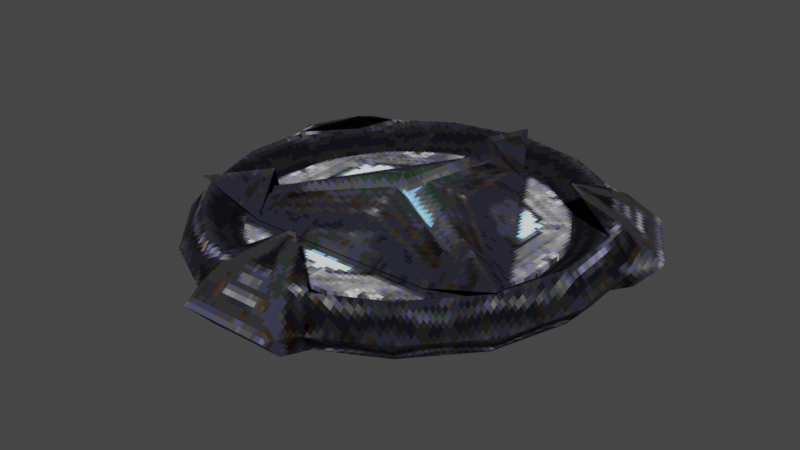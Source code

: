 # Source: bouncepad.blend  (saved by Blender 3.6.11; exported with 4.5.12 LTS)
import bpy
from mathutils import Matrix  # noqa: F401  (used for matrix-valued properties, if any)

bpy.ops.wm.read_factory_settings(use_empty=True)
scene = bpy.context.scene
scene.name = 'Scene'

# ---- images (referenced by path relative to the original .blend; pixels are not part of the script)
import os
ASSET_DIR = os.environ.get("B2B_ASSET_DIR", "")  # directory of the original .blend (textures are referenced by path, not embedded)
HERE = os.path.dirname(os.path.abspath(__file__))  # packed textures are extracted next to this script under _unpacked/

def load_image(name, relpath, width, height, colorspace="sRGB"):
    """Load a texture the original file referenced (path relative to the .blend, or extracted next to this script)."""
    p = next((c for c in (os.path.join(HERE, relpath), os.path.join(ASSET_DIR, relpath)) if relpath and os.path.exists(c)), "")
    if p:
        img = bpy.data.images.load(p, check_existing=True)
        img.name = name
    else:  # same state as the original file: an image datablock whose file is absent (Cycles renders it pink)
        img = bpy.data.images.new(name, width, height)
        img.source = "FILE"
        img.filepath = "//" + (relpath or name)
    img.colorspace_settings.name = colorspace
    return img
img_bouncepad_png = load_image('bouncepad.png', '_unpacked/bouncepad.5eadb900.png', 256, 128, 'sRGB')

# ---- materials (node trees are filled in below, after node groups)
mat_bouncepad = bpy.data.materials.new('bouncepad')
mat_bouncepad.use_backface_culling = True
mat_bouncepad.use_transparent_shadow = False

# ---- material node trees
mat_bouncepad.use_nodes = True; mat_bouncepad.node_tree.nodes.clear()
_N = mat_bouncepad.node_tree.nodes; _L = mat_bouncepad.node_tree.links
n0 = _N.new('ShaderNodeOutputMaterial'); n0.name = 'Material Output'; n0.location = (300, 300)
n1 = _N.new('ShaderNodeBsdfDiffuse'); n1.name = 'Diffuse BSDF'; n1.location = (10, 300)
n1.inputs[1].default_value = 0.5
n2 = _N.new('ShaderNodeTexImage'); n2.name = 'Image Texture'; n2.location = (-280, 280)
n2.image = img_bouncepad_png
n2.interpolation = 'Closest'
_L.new(n1.outputs[0], n0.inputs[0])
_L.new(n2.outputs[0], n1.inputs[0])
n0.is_active_output = True

# ---- world
world_world = bpy.data.worlds.new('World'); scene.world = world_world
world_world.use_nodes = True; world_world.node_tree.nodes.clear()
_N = world_world.node_tree.nodes; _L = world_world.node_tree.links
n0 = _N.new('ShaderNodeOutputWorld'); n0.name = 'World Output'; n0.location = (300, 300)
n1 = _N.new('ShaderNodeBackground'); n1.name = 'Background'; n1.location = (10, 300)
n1.inputs[0].default_value = (0.05088, 0.05088, 0.05088, 1.0)
_L.new(n1.outputs[0], n0.inputs[0])
n0.is_active_output = True
world_world.color = (0.05088, 0.05088, 0.05088)
world_world.use_sun_shadow = False
world_world.sun_shadow_jitter_overblur = 0.0

# ---- meshes
me_bouncepad_mesh = bpy.data.meshes.new('bouncepad.mesh')
me_bouncepad_mesh.from_pydata([(-27.25, 23.42, 0.007565), (-33.9, 11.89, 0.007565), (-6.653, -35.31, 0.007565), (6.653, -35.31, 0.007565), (33.9, 11.89, 0.007565), (27.25, 23.42, 0.007565), (-13.02, 29.23, 0.007565), (-22.78, 23.14, 0.007565), (-31.43, 8.16, 0.007565), (-31.82, -3.345, 0.007565), (-27.71, -16.0, 0.007565), (-18.81, -25.89, 0.007565), (-19.36, 11.18, 7.771), (-8.649, -31.3, 0.007565), (-2.501e-07, -22.36, 7.771), (27.71, -16.0, 0.007565), (19.36, 11.18, 7.771), (22.78, 23.14, 0.007565), (8.649, -31.3, 0.007565), (18.81, -25.89, 0.007565), (31.82, -3.345, 0.007565), (31.43, 8.16, 0.007565), (13.02, 29.23, 0.007565), (0.0, 32.0, 0.007565), (-4.214e-08, 22.62, 0.07827), (9.661, 20.57, 0.07827), (15.94, 16.66, 0.07827), (22.39, 5.474, 0.07827), (22.64, -1.918, 0.07827), (19.59, -11.31, 0.07827), (12.98, -18.65, 0.07827), (6.456, -22.13, 0.07827), (-6.456, -22.13, 0.07827), (-12.98, -18.65, 0.07827), (-19.59, -11.31, 0.07827), (-22.64, -1.918, 0.07827), (-22.39, 5.474, 0.07827), (-15.94, 16.66, 0.07827), (-9.661, 20.57, 0.07827), (23.41, 20.11, 4.039), (24.34, 20.92, -4.024), (30.29, 10.62, -4.024), (29.12, 10.22, 4.039), (5.715, -30.33, 4.039), (5.943, -31.54, -4.024), (-5.943, -31.54, -4.024), (-5.715, -30.33, 4.039), (-29.12, 10.22, 4.039), (-30.29, 10.62, -4.024), (-24.34, 20.92, -4.024), (-23.41, 20.11, 4.039), (11.61, 26.08, 4.039), (9.785e-09, 28.55, 4.039), (20.33, 20.65, 4.039), (28.05, 7.281, 4.039), (28.4, -2.985, 4.039), (24.73, -14.28, 4.039), (16.78, -23.1, 4.039), (7.717, -27.93, 4.039), (-7.717, -27.93, 4.039), (-16.78, -23.1, 4.039), (-24.73, -14.28, 4.039), (-28.4, -2.985, 4.039), (-28.05, 7.281, 4.039), (-20.33, 20.65, 4.039), (-11.61, 26.08, 4.039), (10.65, 23.46, 1.971), (2.1e-08, 25.72, 1.971), (18.24, 18.72, 1.971), (25.33, 6.438, 1.971), (25.64, -2.506, 1.971), (22.27, -12.86, 1.971), (14.99, -20.95, 1.971), (7.09, -25.16, 1.971), (-7.09, -25.16, 1.971), (-14.99, -20.95, 1.971), (-22.27, -12.86, 1.971), (-25.64, -2.506, 1.971), (-25.33, 6.438, 1.971), (-18.24, 18.72, 1.971), (-10.65, 23.46, 1.971), (9.694e-09, 28.58, -4.024), (11.63, 26.11, -4.024), (20.35, 20.67, -4.024), (28.08, 7.289, -4.024), (28.43, -2.988, -4.024), (24.76, -14.29, -4.024), (16.8, -23.13, -4.024), (7.726, -27.96, -4.024), (-7.726, -27.96, -4.024), (-16.8, -23.13, -4.024), (-24.76, -14.29, -4.024), (-28.43, -2.988, -4.024), (-28.08, 7.289, -4.024), (-20.35, 20.67, -4.024), (-11.63, 26.11, -4.024), (-1.899e-07, 23.31, -1.041), (-1.899e-07, 23.31, 0.9829), (9.482, 21.3, -1.041), (9.482, 21.3, 0.9829), (17.32, 15.6, -1.041), (17.32, 15.6, 0.9829), (22.17, 7.204, -1.041), (22.17, 7.204, 0.9829), (23.18, -2.437, -1.041), (23.18, -2.437, 0.9829), (20.19, -11.66, -1.041), (20.19, -11.66, 0.9829), (13.7, -18.86, -1.041), (13.7, -18.86, 0.9829), (4.847, -22.8, -1.041), (4.847, -22.8, 0.9829), (-4.847, -22.8, -1.041), (-4.847, -22.8, 0.9829), (-13.7, -18.86, -1.041), (-13.7, -18.86, 0.9829), (-20.19, -11.66, -1.041), (-20.19, -11.66, 0.9829), (-23.18, -2.437, -1.041), (-23.18, -2.437, 0.9829), (-22.17, 7.204, -1.041), (-22.17, 7.204, 0.9829), (-17.32, 15.6, -1.041), (-17.32, 15.6, 0.9829), (-9.482, 21.3, -1.041), (-9.482, 21.3, 0.9829), (-13.09, 7.557, 1.437), (-2.478, 1.431, 6.569), (0.0, 29.82, 4.9), (13.09, 7.557, 1.437), (2.478, 1.431, 6.569), (0.0, 3.179e-07, 1.437), (-3.812e-07, 0.0, 3.878), (-5.657, 20.22, 1.437), (-1.265, 20.22, 3.43), (5.657, 20.22, 1.437), (1.265, 20.22, 3.43), (0.0, 20.17, 2.338), (0.0, 19.12, 6.892), (-9.384e-07, -15.11, 1.437), (25.82, -14.91, 4.9), (0.0, -2.861, 6.569), (20.34, -5.211, 1.437), (18.14, -9.015, 3.43), (14.68, -15.01, 1.437), (16.88, -11.21, 3.43), (17.46, -10.08, 2.338), (16.56, -9.558, 6.892), (-25.82, -14.91, 4.9), (-14.68, -15.01, 1.437), (-16.88, -11.21, 3.43), (-20.34, -5.211, 1.437), (-18.14, -9.015, 3.43), (-17.46, -10.08, 2.338), (-16.56, -9.558, 6.892)], [], [(95, 6, 23, 81), (40, 5, 4, 41), (91, 10, 9, 92), (89, 13, 11, 90), (83, 17, 5, 40), (92, 9, 8, 93), (94, 7, 6, 95), (90, 11, 10, 91), (53, 54, 16), (47, 63, 12), (43, 58, 14), (88, 18, 3, 44), (48, 1, 0, 49), (59, 13, 2, 46), (44, 3, 2, 45), (59, 46, 14), (64, 7, 0, 50), (93, 8, 1, 48), (54, 42, 16), (46, 43, 14), (50, 47, 12), (64, 50, 12), (63, 64, 12), (54, 21, 4, 42), (23, 52, 51, 22), (22, 51, 53, 17), (94, 93, 48, 49), (21, 54, 55, 20), (20, 55, 56, 15), (15, 56, 57, 19), (19, 57, 58, 18), (42, 39, 16), (13, 59, 60, 11), (11, 60, 61, 10), (10, 61, 62, 9), (9, 62, 63, 8), (17, 53, 39, 5), (7, 64, 65, 6), (6, 65, 52, 23), (5, 39, 42, 4), (3, 43, 46, 2), (1, 47, 50, 0), (84, 83, 40, 41), (13, 89, 45, 2), (58, 59, 14), (18, 58, 43, 3), (39, 53, 16), (7, 94, 49, 0), (89, 88, 44, 45), (8, 63, 47, 1), (21, 84, 41, 4), (87, 19, 18, 88), (86, 15, 19, 87), (85, 20, 15, 86), (84, 21, 20, 85), (82, 22, 17, 83), (81, 23, 22, 82), (67, 66, 51, 52), (66, 68, 53, 51), (68, 69, 54, 53), (69, 70, 55, 54), (70, 71, 56, 55), (71, 72, 57, 56), (72, 73, 58, 57), (73, 74, 59, 58), (74, 75, 60, 59), (75, 76, 61, 60), (76, 77, 62, 61), (77, 78, 63, 62), (78, 79, 64, 63), (79, 80, 65, 64), (80, 67, 52, 65), (24, 25, 66, 67), (25, 26, 68, 66), (26, 27, 69, 68), (27, 28, 70, 69), (28, 29, 71, 70), (29, 30, 72, 71), (30, 31, 73, 72), (31, 32, 74, 73), (32, 33, 75, 74), (33, 34, 76, 75), (34, 35, 77, 76), (35, 36, 78, 77), (36, 37, 79, 78), (37, 38, 80, 79), (38, 24, 67, 80), (25, 24, 81, 82), (26, 25, 82, 83), (27, 26, 83, 84), (28, 27, 84, 85), (29, 28, 85, 86), (30, 29, 86, 87), (31, 30, 87, 88), (32, 31, 88, 89), (33, 32, 89, 90), (34, 33, 90, 91), (35, 34, 91, 92), (36, 35, 92, 93), (37, 36, 93, 94), (38, 37, 94, 95), (24, 38, 95, 81), (96, 97, 99, 98), (98, 99, 101, 100), (100, 101, 103, 102), (102, 103, 105, 104), (104, 105, 107, 106), (106, 107, 109, 108), (108, 109, 111, 110), (110, 111, 113, 112), (112, 113, 115, 114), (114, 115, 117, 116), (116, 117, 119, 118), (118, 119, 121, 120), (120, 121, 123, 122), (99, 97, 125, 123, 121, 119, 117, 115, 113, 111, 109, 107, 105, 103, 101), (122, 123, 125, 124), (124, 125, 97, 96), (96, 98, 100, 102, 104, 106, 108, 110, 112, 114, 116, 118, 120, 122, 124), (133, 134, 138), (144, 140, 147), (143, 145, 147), (133, 131, 126), (128, 135, 133), (135, 129, 131), (135, 128, 138), (134, 136, 138), (140, 144, 142), (142, 131, 129), (137, 136, 134), (144, 139, 131), (133, 126, 127, 134), (128, 133, 138), (136, 135, 138), (132, 130, 136, 137), (133, 135, 131), (132, 137, 134, 127), (142, 143, 147), (130, 129, 135, 136), (146, 145, 143), (142, 129, 130, 143), (140, 142, 147), (145, 144, 147), (132, 141, 145, 146), (142, 144, 131), (132, 146, 143, 130), (141, 139, 144, 145), (151, 148, 154), (150, 152, 154), (148, 151, 149), (149, 131, 139), (151, 126, 131), (149, 150, 154), (153, 152, 150), (149, 139, 141, 150), (148, 149, 154), (152, 151, 154), (132, 127, 152, 153), (149, 151, 131), (132, 153, 150, 141), (127, 126, 151, 152)])
_uv = me_bouncepad_mesh.uv_layers.new(name='UVMap')
_uv.uv.foreach_set('vector', [0.1671, 0.9043, 0.1571, 0.949, 0.2505, 0.9887, 0.2505, 0.9397, 0.4224, 0.839, 0.4429, 0.876, 0.4967, 0.6898, 0.4704, 0.6727, 0.07288, 0.3246, 0.05166, 0.3001, 0.02217, 0.4816, 0.04653, 0.4868, 0.1898, 0.1285, 0.1825, 0.08057, 0.1155, 0.1582, 0.1299, 0.1979, 0.393, 0.8383, 0.41, 0.8752, 0.4429, 0.876, 0.4224, 0.839, 0.04653, 0.4868, 0.02217, 0.4816, 0.02091, 0.6326, 0.04541, 0.6216, 0.1081, 0.8388, 0.0911, 0.8757, 0.1571, 0.949, 0.1671, 0.9043, 0.1299, 0.1979, 0.1155, 0.1582, 0.05166, 0.3001, 0.07288, 0.3246, 0.3928, 0.8379, 0.4551, 0.622, 0.3894, 0.69, 0.03885, 0.6669, 0.04564, 0.6215, 0.1116, 0.69, 0.2954, 0.0945, 0.3111, 0.1289, 0.2505, 0.2088, 0.3112, 0.1285, 0.3184, 0.08057, 0.3027, 0.02308, 0.2971, 0.07714, 0.03041, 0.6723, 0.004119, 0.6894, 0.05811, 0.8764, 0.07864, 0.8394, 0.1898, 0.1289, 0.1825, 0.08057, 0.1982, 0.02308, 0.2056, 0.0945, 0.2971, 0.07714, 0.3027, 0.02308, 0.1982, 0.02308, 0.2038, 0.07714, 0.1898, 0.1289, 0.2056, 0.0945, 0.2505, 0.2088, 0.1083, 0.8384, 0.0911, 0.8757, 0.05811, 0.8764, 0.08523, 0.8275, 0.04541, 0.6216, 0.02091, 0.6326, 0.004119, 0.6894, 0.03041, 0.6723, 0.4551, 0.622, 0.462, 0.6672, 0.3894, 0.69, 0.2056, 0.0945, 0.2954, 0.0945, 0.2505, 0.2088, 0.08523, 0.8275, 0.03885, 0.6669, 0.1116, 0.69, 0.1083, 0.8384, 0.08523, 0.8275, 0.1116, 0.69, 0.04564, 0.6215, 0.1083, 0.8384, 0.1116, 0.69, 0.4551, 0.622, 0.4798, 0.6332, 0.4967, 0.6898, 0.462, 0.6672, 0.2505, 0.9887, 0.2505, 0.9393, 0.3338, 0.9039, 0.3438, 0.949, 0.3438, 0.949, 0.3338, 0.9039, 0.3928, 0.8379, 0.41, 0.8752, 0.1081, 0.8388, 0.04541, 0.6216, 0.03041, 0.6723, 0.07864, 0.8394, 0.4798, 0.6332, 0.4551, 0.622, 0.4542, 0.4868, 0.4787, 0.4816, 0.4787, 0.4816, 0.4542, 0.4868, 0.4278, 0.3248, 0.4493, 0.3001, 0.4493, 0.3001, 0.4278, 0.3248, 0.3708, 0.1982, 0.3854, 0.1582, 0.3854, 0.1582, 0.3708, 0.1982, 0.3111, 0.1289, 0.3184, 0.08057, 0.462, 0.6672, 0.4158, 0.8271, 0.3894, 0.69, 0.1825, 0.08057, 0.1898, 0.1289, 0.1301, 0.1982, 0.1155, 0.1582, 0.1155, 0.1582, 0.1301, 0.1982, 0.07308, 0.3248, 0.05166, 0.3001, 0.05166, 0.3001, 0.07308, 0.3248, 0.04676, 0.4868, 0.02217, 0.4816, 0.02217, 0.4816, 0.04676, 0.4868, 0.04564, 0.6215, 0.02091, 0.6326, 0.41, 0.8752, 0.3928, 0.8379, 0.4158, 0.8271, 0.4429, 0.876, 0.0911, 0.8757, 0.1083, 0.8384, 0.1671, 0.9039, 0.1571, 0.949, 0.1571, 0.949, 0.1671, 0.9039, 0.2505, 0.9393, 0.2505, 0.9887, 0.4429, 0.876, 0.4158, 0.8271, 0.462, 0.6672, 0.4967, 0.6898, 0.3027, 0.02308, 0.2954, 0.0945, 0.2056, 0.0945, 0.1982, 0.02308, 0.004119, 0.6894, 0.03885, 0.6669, 0.08523, 0.8275, 0.05811, 0.8764, 0.4554, 0.6221, 0.393, 0.8383, 0.4224, 0.839, 0.4704, 0.6727, 0.1825, 0.08057, 0.1898, 0.1285, 0.2038, 0.07714, 0.1982, 0.02308, 0.3111, 0.1289, 0.1898, 0.1289, 0.2505, 0.2088, 0.3184, 0.08057, 0.3111, 0.1289, 0.2954, 0.0945, 0.3027, 0.02308, 0.4158, 0.8271, 0.3928, 0.8379, 0.3894, 0.69, 0.0911, 0.8757, 0.1081, 0.8388, 0.07864, 0.8394, 0.05811, 0.8764, 0.1898, 0.1285, 0.3112, 0.1285, 0.2971, 0.07714, 0.2038, 0.07714, 0.02091, 0.6326, 0.04564, 0.6215, 0.03885, 0.6669, 0.004119, 0.6894, 0.4798, 0.6332, 0.4554, 0.6221, 0.4704, 0.6727, 0.4967, 0.6898, 0.371, 0.1979, 0.3854, 0.1582, 0.3184, 0.08057, 0.3112, 0.1285, 0.428, 0.3246, 0.4493, 0.3001, 0.3854, 0.1582, 0.371, 0.1979, 0.4544, 0.4868, 0.4787, 0.4816, 0.4493, 0.3001, 0.428, 0.3246, 0.4554, 0.6221, 0.4798, 0.6332, 0.4787, 0.4816, 0.4544, 0.4868, 0.3339, 0.9043, 0.3438, 0.949, 0.41, 0.8752, 0.393, 0.8383, 0.2505, 0.9397, 0.2505, 0.9887, 0.3438, 0.949, 0.3339, 0.9043, 0.2505, 0.8986, 0.3268, 0.8661, 0.3338, 0.9039, 0.2505, 0.9393, 0.3268, 0.8661, 0.3781, 0.8093, 0.3928, 0.8379, 0.3338, 0.9039, 0.4371, 0.4505, 0.3827, 0.2543, 0.3973, 0.2268, 0.4565, 0.4403, 0.4354, 0.6109, 0.4344, 0.4937, 0.4542, 0.4868, 0.4551, 0.622, 0.4344, 0.4937, 0.4102, 0.3451, 0.4278, 0.3248, 0.4542, 0.4868, 0.4102, 0.3451, 0.358, 0.2291, 0.3708, 0.1982, 0.4278, 0.3248, 0.358, 0.2291, 0.3062, 0.1687, 0.3111, 0.1289, 0.3708, 0.1982, 0.1222, 0.2463, 0.06602, 0.4333, 0.04685, 0.4216, 0.108, 0.218, 0.1948, 0.1687, 0.1429, 0.2291, 0.1301, 0.1982, 0.1898, 0.1289, 0.1429, 0.2291, 0.09068, 0.3451, 0.07308, 0.3248, 0.1301, 0.1982, 0.09068, 0.3451, 0.06655, 0.4937, 0.04676, 0.4868, 0.07308, 0.3248, 0.06655, 0.4937, 0.0654, 0.6104, 0.04564, 0.6215, 0.04676, 0.4868, 0.1911, 0.8986, 0.3037, 0.9025, 0.3084, 0.9416, 0.1857, 0.9373, 0.1229, 0.8098, 0.1741, 0.8661, 0.1671, 0.9039, 0.1083, 0.8384, 0.1741, 0.8661, 0.2505, 0.8986, 0.2505, 0.9393, 0.1671, 0.9039, 0.2505, 0.8542, 0.3198, 0.8247, 0.3268, 0.8661, 0.2505, 0.8986, 0.3198, 0.8247, 0.3619, 0.7787, 0.3781, 0.8093, 0.3268, 0.8661, 0.416, 0.4623, 0.3665, 0.2837, 0.3827, 0.2543, 0.4371, 0.4505, 0.414, 0.5981, 0.4129, 0.5021, 0.4344, 0.4937, 0.4354, 0.6109, 0.4129, 0.5021, 0.391, 0.3673, 0.4102, 0.3451, 0.4344, 0.4937, 0.391, 0.3673, 0.3436, 0.262, 0.358, 0.2291, 0.4102, 0.3451, 0.3436, 0.262, 0.3012, 0.2121, 0.3062, 0.1687, 0.358, 0.2291, 0.1379, 0.2766, 0.08677, 0.4469, 0.06602, 0.4333, 0.1222, 0.2463, 0.1997, 0.2121, 0.1573, 0.262, 0.1429, 0.2291, 0.1948, 0.1687, 0.1573, 0.262, 0.1099, 0.3673, 0.09068, 0.3451, 0.1429, 0.2291, 0.1099, 0.3673, 0.08802, 0.5021, 0.06655, 0.4937, 0.09068, 0.3451, 0.08802, 0.5021, 0.08679, 0.5976, 0.0654, 0.6104, 0.06655, 0.4937, 0.1965, 0.8562, 0.299, 0.8598, 0.3037, 0.9025, 0.1911, 0.8986, 0.1392, 0.7791, 0.1812, 0.8247, 0.1741, 0.8661, 0.1229, 0.8098, 0.1812, 0.8247, 0.2505, 0.8542, 0.2505, 0.8986, 0.1741, 0.8661, 0.3198, 0.8247, 0.2505, 0.8542, 0.2505, 0.9397, 0.3339, 0.9043, 0.3619, 0.7787, 0.3198, 0.8247, 0.3339, 0.9043, 0.393, 0.8383, 0.414, 0.5981, 0.3619, 0.7787, 0.393, 0.8383, 0.4554, 0.6221, 0.4129, 0.5021, 0.414, 0.5981, 0.4554, 0.6221, 0.4544, 0.4868, 0.391, 0.3673, 0.4129, 0.5021, 0.4544, 0.4868, 0.428, 0.3246, 0.3436, 0.262, 0.391, 0.3673, 0.428, 0.3246, 0.371, 0.1979, 0.3012, 0.2121, 0.3436, 0.262, 0.371, 0.1979, 0.3112, 0.1285, 0.1997, 0.2121, 0.3012, 0.2121, 0.3112, 0.1285, 0.1898, 0.1285, 0.1573, 0.262, 0.1997, 0.2121, 0.1898, 0.1285, 0.1299, 0.1979, 0.1099, 0.3673, 0.1573, 0.262, 0.1299, 0.1979, 0.07288, 0.3246, 0.08802, 0.5021, 0.1099, 0.3673, 0.07288, 0.3246, 0.04653, 0.4868, 0.08679, 0.5976, 0.08802, 0.5021, 0.04653, 0.4868, 0.04541, 0.6216, 0.1392, 0.7791, 0.08679, 0.5976, 0.04541, 0.6216, 0.1081, 0.8388, 0.1812, 0.8247, 0.1392, 0.7791, 0.1081, 0.8388, 0.1671, 0.9043, 0.2505, 0.8542, 0.1812, 0.8247, 0.1671, 0.9043, 0.2505, 0.9397, 0.7499, 0.854, 0.7499, 0.854, 0.8156, 0.8261, 0.8156, 0.8261, 0.8156, 0.8261, 0.8156, 0.8261, 0.8699, 0.7471, 0.8699, 0.7471, 0.8699, 0.7471, 0.8699, 0.7471, 0.9035, 0.6308, 0.9035, 0.6308, 0.9035, 0.6308, 0.9035, 0.6308, 0.9105, 0.4972, 0.9105, 0.4972, 0.9105, 0.4972, 0.9105, 0.4972, 0.8898, 0.3694, 0.8898, 0.3694, 0.8898, 0.3694, 0.8898, 0.3694, 0.8448, 0.2696, 0.8448, 0.2696, 0.8448, 0.2696, 0.8448, 0.2696, 0.7835, 0.215, 0.7835, 0.215, 0.7835, 0.215, 0.7835, 0.215, 0.7163, 0.215, 0.7163, 0.215, 0.7163, 0.215, 0.7163, 0.215, 0.655, 0.2696, 0.655, 0.2696, 0.655, 0.2696, 0.655, 0.2696, 0.61, 0.3694, 0.61, 0.3694, 0.61, 0.3694, 0.61, 0.3694, 0.5893, 0.4972, 0.5893, 0.4972, 0.5893, 0.4972, 0.5893, 0.4972, 0.5963, 0.6308, 0.5963, 0.6308, 0.5963, 0.6308, 0.5963, 0.6308, 0.6299, 0.7471, 0.6299, 0.7471, 0.8156, 0.8261, 0.7499, 0.854, 0.6842, 0.8261, 0.6299, 0.7471, 0.5963, 0.6308, 0.5893, 0.4972, 0.61, 0.3694, 0.655, 0.2696, 0.7163, 0.215, 0.7835, 0.215, 0.8448, 0.2696, 0.8898, 0.3694, 0.9105, 0.4972, 0.9035, 0.6308, 0.8699, 0.7471, 0.6299, 0.7471, 0.6299, 0.7471, 0.6842, 0.8261, 0.6842, 0.8261, 0.6842, 0.8261, 0.6842, 0.8261, 0.7499, 0.854, 0.7499, 0.854, 0.7499, 0.854, 0.8156, 0.8261, 0.8699, 0.7471, 0.9035, 0.6308, 0.9105, 0.4972, 0.8898, 0.3694, 0.8448, 0.2696, 0.7835, 0.215, 0.7163, 0.215, 0.655, 0.2696, 0.61, 0.3694, 0.5893, 0.4972, 0.5963, 0.6308, 0.6299, 0.7471, 0.6842, 0.8261, 0.7104, 0.8064, 0.7408, 0.8064, 0.7495, 0.7911, 0.851, 0.3195, 0.9279, 0.3209, 0.8639, 0.3949, 0.8749, 0.4024, 0.8661, 0.3721, 0.8639, 0.3949, 0.7104, 0.8064, 0.7495, 0.6751, 0.6591, 0.6314, 0.7495, 0.939, 0.7495, 0.8064, 0.7104, 0.8064, 0.7886, 0.8064, 0.84, 0.6314, 0.7495, 0.6751, 0.7886, 0.8064, 0.7495, 0.939, 0.7495, 0.7911, 0.7408, 0.8064, 0.7583, 0.8064, 0.7495, 0.7911, 0.9279, 0.3209, 0.8705, 0.3872, 0.8901, 0.4549, 0.8901, 0.4549, 0.8137, 0.4529, 0.84, 0.6314, 0.7495, 0.8056, 0.7583, 0.8064, 0.7408, 0.8064, 0.851, 0.3195, 0.7495, 0.3181, 0.8137, 0.4529, 0.7104, 0.8064, 0.6591, 0.6314, 0.7324, 0.5467, 0.7408, 0.8064, 0.7495, 0.939, 0.7104, 0.8064, 0.7495, 0.7911, 0.7583, 0.8064, 0.7886, 0.8064, 0.7495, 0.7911, 0.7495, 0.5269, 0.7666, 0.5467, 0.7583, 0.8064, 0.7495, 0.8056, 0.7104, 0.8064, 0.7495, 0.8064, 0.7495, 0.6751, 0.7495, 0.5269, 0.7495, 0.8056, 0.7408, 0.8064, 0.7324, 0.5467, 0.8901, 0.4549, 0.8749, 0.4024, 0.8639, 0.3949, 0.7666, 0.5467, 0.84, 0.6314, 0.7886, 0.8064, 0.7583, 0.8064, 0.8702, 0.3876, 0.8661, 0.3721, 0.8749, 0.4024, 0.8901, 0.4549, 0.84, 0.6314, 0.7666, 0.5467, 0.8749, 0.4024, 0.9279, 0.3209, 0.8901, 0.4549, 0.8639, 0.3949, 0.8661, 0.3721, 0.851, 0.3195, 0.8639, 0.3949, 0.7495, 0.5269, 0.7495, 0.4874, 0.8661, 0.3721, 0.8702, 0.3876, 0.8901, 0.4549, 0.8705, 0.3872, 0.8137, 0.4529, 0.7495, 0.5269, 0.8702, 0.3876, 0.8749, 0.4024, 0.7666, 0.5467, 0.7495, 0.4874, 0.7495, 0.3181, 0.851, 0.3195, 0.8661, 0.3721, 0.609, 0.4549, 0.5711, 0.3209, 0.6351, 0.3949, 0.6329, 0.3721, 0.6242, 0.4024, 0.6351, 0.3949, 0.5711, 0.3209, 0.6285, 0.3872, 0.6481, 0.3195, 0.6481, 0.3195, 0.6854, 0.4529, 0.7495, 0.3181, 0.609, 0.4549, 0.6591, 0.6314, 0.6854, 0.4529, 0.6481, 0.3195, 0.6329, 0.3721, 0.6351, 0.3949, 0.6289, 0.3876, 0.6242, 0.4024, 0.6329, 0.3721, 0.6481, 0.3195, 0.7495, 0.3181, 0.7495, 0.4874, 0.6329, 0.3721, 0.5711, 0.3209, 0.6481, 0.3195, 0.6351, 0.3949, 0.6242, 0.4024, 0.609, 0.4549, 0.6351, 0.3949, 0.7495, 0.5269, 0.7324, 0.5467, 0.6242, 0.4024, 0.6289, 0.3876, 0.6481, 0.3195, 0.6285, 0.3872, 0.6854, 0.4529, 0.7495, 0.5269, 0.6289, 0.3876, 0.6329, 0.3721, 0.7495, 0.4874, 0.7324, 0.5467, 0.6591, 0.6314, 0.609, 0.4549, 0.6242, 0.4024])
me_bouncepad_mesh.materials.append(mat_bouncepad)
me_bouncepad_mesh.update()
arm_armature = bpy.data.armatures.new('Armature')  # bones are not reproduced

# ---- objects
ob_bouncepad = bpy.data.objects.new('bouncepad', me_bouncepad_mesh)
ob_bounce_arm = bpy.data.objects.new('bounce.arm', arm_armature)

# ---- transforms, parenting, visibility, modifiers, constraints
ob_bouncepad.parent = ob_bounce_arm
ob_bouncepad.location = (0.0, 0.0, 0.0)
_vg = ob_bouncepad.vertex_groups.new(name='spin')
_vg.add([96, 97, 98, 99, 100, 101, 102, 103, 104, 105, 106, 107, 108, 109, 110, 111, 112, 113, 114, 115, 116, 117, 118, 119, 120, 121, 122, 123, 124, 125, 126, 127, 128, 129, 130, 131, 132, 133, 134, 135, 136, 137, 138, 139, 140, 141, 142, 143, 144, 145, 146, 147, 148, 149, 150, 151, 152, 153, 154], 1.0, 'REPLACE')
_vg = ob_bouncepad.vertex_groups.new(name='root')
_vg.add([0, 1, 2, 3, 4, 5, 6, 7, 8, 9, 10, 11, 12, 13, 14, 15, 16, 17, 18, 19, 20, 21, 22, 23, 24, 25, 26, 27, 28, 29, 30, 31, 32, 33, 34, 35, 36, 37, 38, 39, 40, 41, 42, 43, 44, 45, 46, 47, 48, 49, 50, 51, 52, 53, 54, 55, 56, 57, 58, 59, 60, 61, 62, 63, 64, 65, 66, 67, 68, 69, 70, 71, 72, 73, 74, 75, 76, 77, 78, 79, 80, 81, 82, 83, 84, 85, 86, 87, 88, 89, 90, 91, 92, 93, 94, 95], 1.0, 'REPLACE')
_m = ob_bouncepad.modifiers.new('Armature', 'ARMATURE')
_m.object = ob_bounce_arm
ob_bounce_arm.location = (0.0, 0.0, 0.0)
ob_bounce_arm.show_in_front = True

# ---- collection membership
scene.collection.objects.link(ob_bouncepad)
scene.collection.objects.link(ob_bounce_arm)

# ---- scene / render settings (as saved in the file)
scene.frame_start = 0; scene.frame_end = 41; scene.frame_set(41)
scene.render.engine = 'BLENDER_EEVEE_NEXT'
scene.render.fps = 10
scene.cycles.sampling_pattern = 'TABULATED_SOBOL'
scene.view_settings.view_transform = 'Filmic'
bpy.context.view_layer.update()

# ---- added for rendering (the .blend has no active camera and no usable light): camera, sun
cam_auto = bpy.data.cameras.new('AutoCamera')
cam_auto.lens = 50.0
cam_auto.sensor_width = 36.0
cam_auto.clip_end = 1560.34
ob_auto_camera = bpy.data.objects.new('AutoCamera', cam_auto)
scene.collection.objects.link(ob_auto_camera)
ob_auto_camera.location = (88.7679, -108.344, 71.2424)
ob_auto_camera.rotation_euler = (1.09748, -7.21219e-08, 0.694738)
scene.camera = ob_auto_camera
light_auto_sun = bpy.data.lights.new('AutoSun', 'SUN')
light_auto_sun.energy = 3.0
light_auto_sun.angle = 0.0523599
ob_auto_sun = bpy.data.objects.new('AutoSun', light_auto_sun)
scene.collection.objects.link(ob_auto_sun)
ob_auto_sun.rotation_euler = (0.872665, 0.174533, 0.523599)
bpy.context.view_layer.update()
